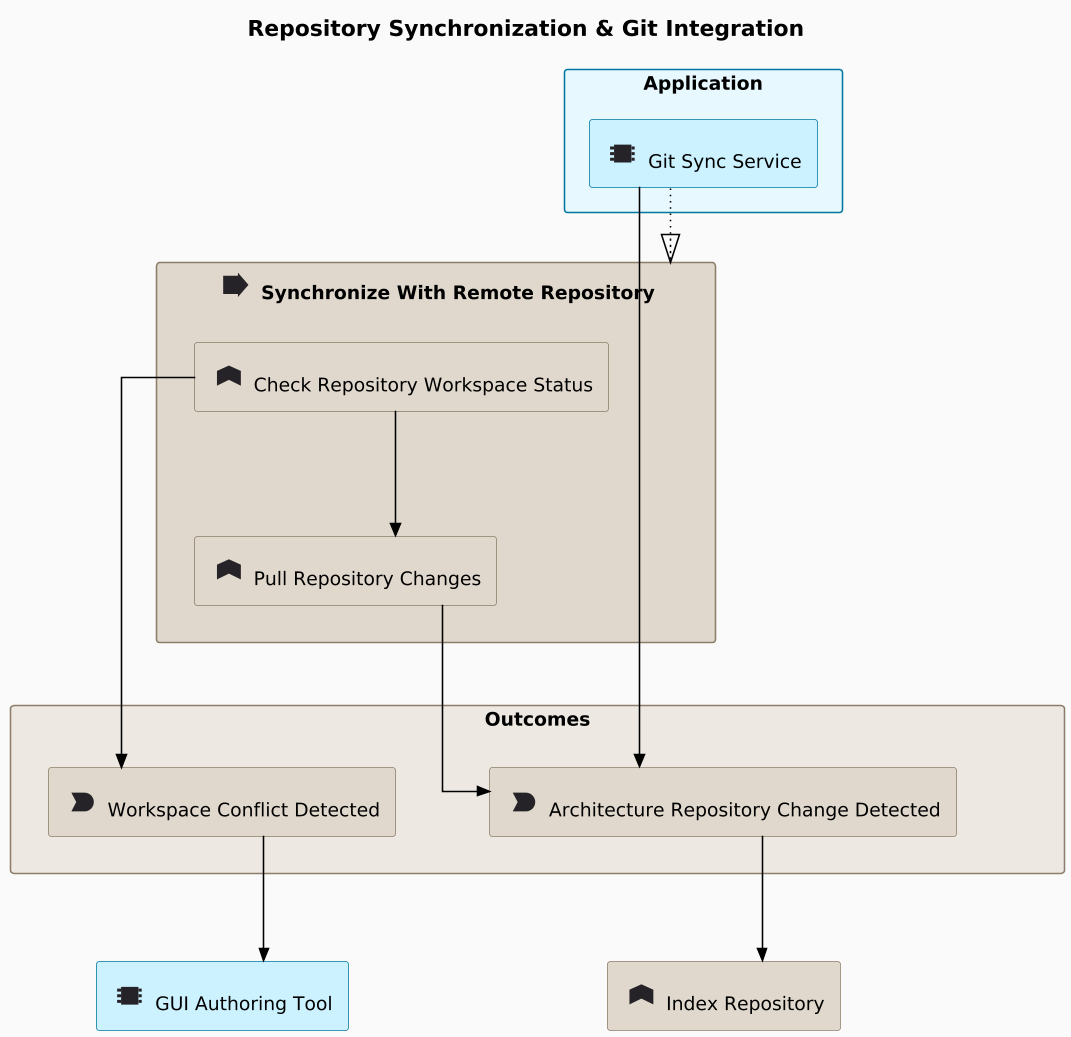

The diagram above was rendered by PlantUML. Its source (embedded in the PNG):
@startuml
skinparamlocked dpi 150
!include ../_archimate-stereotypes.puml
!include ../_archimate-glyphs.puml
top to bottom direction

title Repository Synchronization & Git Integration

rectangle "Application" <<ApplicationGrouping>> {
  rectangle "<$archimate_ApplicationComponent{scale=1.5}> Git Sync Service" <<ApplicationComponent>> as APP_tY3JIK
}

rectangle "<$archimate_Process{scale=1.5}> Synchronize With Remote Repository" <<Process>> as PRC_tEdRzw {
  rectangle "<$archimate_Function{scale=1.5}> Check Repository Workspace Status" <<Function>> as FNC_91ddSi
  rectangle "<$archimate_Function{scale=1.5}> Pull Repository Changes" <<Function>> as FNC_DGBZ9H
  FNC_91ddSi -[hidden]right- FNC_DGBZ9H
}

rectangle "Outcomes" <<CommonGrouping>> as GRP_EVTS {
  rectangle "<$archimate_Event{scale=1.5}> Architecture Repository Change Detected" <<Event>> as EVT_UCrh3V
  rectangle "<$archimate_Event{scale=1.5}> Workspace Conflict Detected" <<Event>> as EVT_iqz9jG
  EVT_UCrh3V -[hidden]right- EVT_iqz9jG
}

rectangle "<$archimate_Function{scale=1.5}> Index Repository" <<Function>> as FNC_dxb6ru

rectangle "<$archimate_ApplicationComponent{scale=1.5}> GUI Authoring Tool" <<ApplicationComponent>> as APP_lmO0mp

' Inter-layer anchors
APP_tY3JIK -[hidden]down- PRC_tEdRzw
PRC_tEdRzw -[hidden]down- GRP_EVTS
EVT_UCrh3V -[hidden]down- FNC_dxb6ru
EVT_iqz9jG -[hidden]down- APP_lmO0mp

' Realization: Git Sync Service implements the sync process
Rel_Realization(APP_tY3JIK, PRC_tEdRzw, "")

' (a) Filesystem watch path: service detects local change directly
Rel_Triggering(APP_tY3JIK, EVT_UCrh3V, "")

' (b) Remote sync path: check status, then pull or raise conflict
Rel_Triggering(FNC_91ddSi, FNC_DGBZ9H, "")
Rel_Triggering(FNC_91ddSi, EVT_iqz9jG, "")
Rel_Triggering(FNC_DGBZ9H, EVT_UCrh3V, "")

' Downstream outcomes
Rel_Triggering(EVT_UCrh3V, FNC_dxb6ru, "")
Rel_Triggering(EVT_iqz9jG, APP_lmO0mp, "")

@enduml